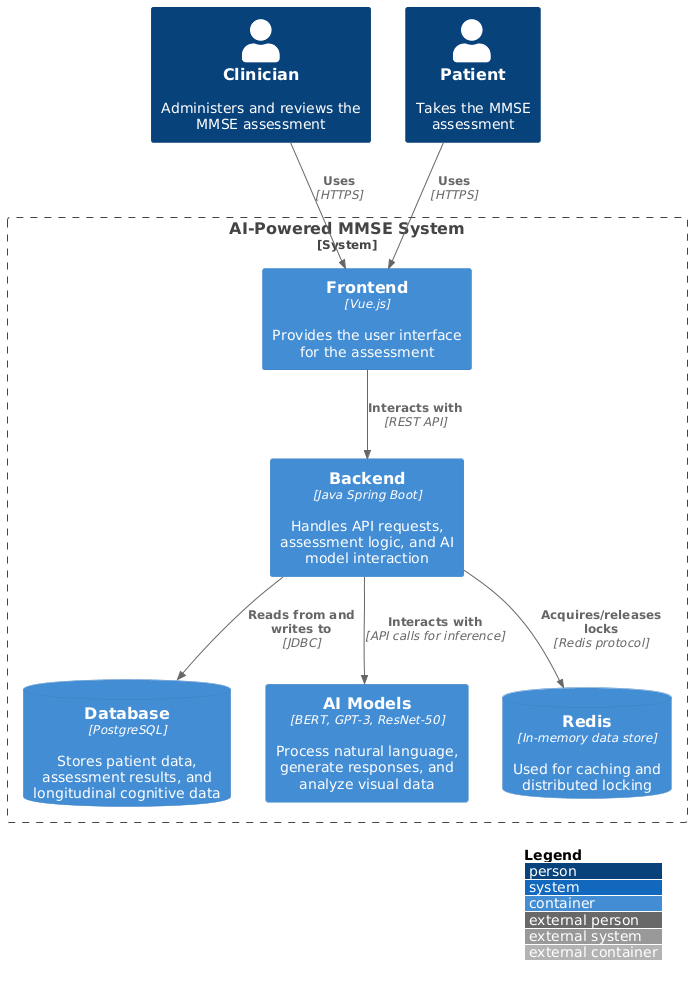

The diagram above was rendered by PlantUML. Its source (embedded in the PNG):
@startuml
!include https://raw.githubusercontent.com/plantuml-stdlib/C4-PlantUML/master/C4_Container.puml

LAYOUT_WITH_LEGEND()

Person(clinician, "Clinician", "Administers and reviews the MMSE assessment") 
Person(patient, "Patient", "Takes the MMSE assessment")

System_Boundary(mmse_system, "AI-Powered MMSE System") {
  Container(frontend, "Frontend", "Vue.js", "Provides the user interface for the assessment")
  Container(backend, "Backend", "Java Spring Boot", "Handles API requests, assessment logic, and AI model interaction")
  ContainerDb(database, "Database", "PostgreSQL", "Stores patient data, assessment results, and longitudinal cognitive data")
  Container(ai_models, "AI Models", "BERT, GPT-3, ResNet-50", "Process natural language, generate responses, and analyze visual data")
  ContainerDb(redis, "Redis", "In-memory data store", "Used for caching and distributed locking")
}

Rel(clinician, frontend, "Uses", "HTTPS")
Rel(patient, frontend, "Uses", "HTTPS")
Rel(frontend, backend, "Interacts with", "REST API") 
Rel(backend, database, "Reads from and writes to", "JDBC")
Rel(backend, ai_models, "Interacts with", "API calls for inference")
Rel(backend, redis, "Acquires/releases locks", "Redis protocol")
@enduml